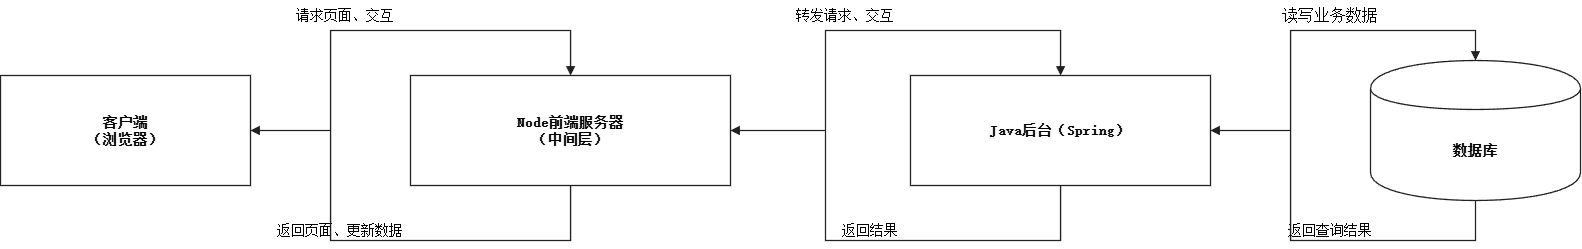

The diagram above was exported from draw.io. Its source (the exported page's mxGraphModel, read from the mxfile embedded in the PNG):
<mxGraphModel dx="1583" dy="1091" grid="1" gridSize="10" guides="1" tooltips="1" connect="1" arrows="1" fold="1" page="1" pageScale="1" pageWidth="1800" pageHeight="820" math="0" shadow="0">
  <root>
    <mxCell id="0" />
    <mxCell id="1" parent="0" />
    <mxCell id="c1" parent="1" style="rounded=0;whiteSpace=wrap;html=1;fillColor=#ffffff;strokeColor=#222222;fontFamily=宋体;fontSize=14;fontStyle=1;fontColor=#000000;strokeWidth=1.3;" value="客户端&lt;br&gt;（浏览器）" vertex="1">
      <mxGeometry height="110" width="250" x="120" y="330" as="geometry" />
    </mxCell>
    <mxCell id="c2" parent="1" style="rounded=0;whiteSpace=wrap;html=1;fillColor=#ffffff;strokeColor=#222222;fontFamily=宋体;fontSize=14;fontStyle=1;fontColor=#000000;strokeWidth=1.3;" value="Node前端服务器&lt;br&gt;（中间层）" vertex="1">
      <mxGeometry height="110" width="320" x="530" y="330" as="geometry" />
    </mxCell>
    <mxCell id="c3" parent="1" style="rounded=0;whiteSpace=wrap;html=1;fillColor=#ffffff;strokeColor=#222222;fontFamily=宋体;fontSize=14;fontStyle=1;fontColor=#000000;strokeWidth=1.3;" value="Java后台（Spring）" vertex="1">
      <mxGeometry height="110" width="300" x="1030" y="330" as="geometry" />
    </mxCell>
    <mxCell id="c4" parent="1" style="shape=cylinder;whiteSpace=wrap;html=1;boundedLbl=1;fillColor=#ffffff;strokeColor=#222222;fontFamily=宋体;fontSize=14;fontStyle=1;fontColor=#000000;strokeWidth=1.3;" value="数据库" vertex="1">
      <mxGeometry height="140" width="210" x="1490" y="315" as="geometry" />
    </mxCell>
    <mxCell id="t1" parent="1" style="text;html=1;strokeColor=none;fillColor=none;whiteSpace=wrap;fontFamily=宋体;fontSize=14;fontColor=#000000;align=center;verticalAlign=middle;strokeWidth=1.3;" value="请求页面、交互" vertex="1">
      <mxGeometry height="30" width="170" x="380" y="255" as="geometry" />
    </mxCell>
    <mxCell id="t2" parent="1" style="text;html=1;strokeColor=none;fillColor=none;whiteSpace=wrap;fontFamily=宋体;fontSize=14;fontColor=#000000;align=center;verticalAlign=middle;strokeWidth=1.3;" value="返回页面、更新数据" vertex="1">
      <mxGeometry height="30" width="190" x="365" y="470" as="geometry" />
    </mxCell>
    <mxCell id="t3" parent="1" style="text;html=1;strokeColor=none;fillColor=none;whiteSpace=wrap;fontFamily=宋体;fontSize=14;fontColor=#000000;align=center;verticalAlign=middle;strokeWidth=1.3;" value="转发请求、交互" vertex="1">
      <mxGeometry height="30" width="170" x="880" y="255" as="geometry" />
    </mxCell>
    <mxCell id="t4" parent="1" style="text;html=1;strokeColor=none;fillColor=none;whiteSpace=wrap;fontFamily=宋体;fontSize=14;fontColor=#000000;align=center;verticalAlign=middle;strokeWidth=1.3;" value="返回结果" vertex="1">
      <mxGeometry height="30" width="110" x="935" y="470" as="geometry" />
    </mxCell>
    <mxCell id="t5" parent="1" style="text;html=1;strokeColor=none;fillColor=none;whiteSpace=wrap;fontFamily=宋体;fontSize=16;fontColor=#000000;align=center;verticalAlign=middle;strokeWidth=1.3;" value="读写业务数据" vertex="1">
      <mxGeometry height="30" width="170" x="1365" y="255" as="geometry" />
    </mxCell>
    <mxCell id="t6" parent="1" style="text;html=1;strokeColor=none;fillColor=none;whiteSpace=wrap;fontFamily=宋体;fontSize=14;fontColor=#000000;align=center;verticalAlign=middle;strokeWidth=1.3;" value="返回查询结果" vertex="1">
      <mxGeometry height="30" width="170" x="1365" y="470" as="geometry" />
    </mxCell>
    <mxCell id="e1" edge="1" parent="1" source="c1" style="edgeStyle=orthogonalEdgeStyle;rounded=0;orthogonalLoop=1;jettySize=auto;html=1;endArrow=block;endFill=1;strokeColor=#222222;fontFamily=宋体;fontColor=#000000;strokeWidth=1.3;whiteSpace=wrap;" target="c2" value="">
      <mxGeometry relative="1" as="geometry">
        <Array as="points">
          <mxPoint x="450" y="285" />
          <mxPoint x="690" y="285" />
        </Array>
      </mxGeometry>
    </mxCell>
    <mxCell id="e2" edge="1" parent="1" source="c2" style="edgeStyle=orthogonalEdgeStyle;rounded=0;orthogonalLoop=1;jettySize=auto;html=1;endArrow=block;endFill=1;strokeColor=#222222;fontFamily=宋体;fontColor=#000000;strokeWidth=1.3;whiteSpace=wrap;" target="c1" value="">
      <mxGeometry relative="1" as="geometry">
        <Array as="points">
          <mxPoint x="690" y="495" />
          <mxPoint x="450" y="495" />
        </Array>
      </mxGeometry>
    </mxCell>
    <mxCell id="e3" edge="1" parent="1" source="c2" style="edgeStyle=orthogonalEdgeStyle;rounded=0;orthogonalLoop=1;jettySize=auto;html=1;endArrow=block;endFill=1;strokeColor=#222222;fontFamily=宋体;fontColor=#000000;strokeWidth=1.3;whiteSpace=wrap;" target="c3" value="">
      <mxGeometry relative="1" as="geometry">
        <Array as="points">
          <mxPoint x="945" y="285" />
          <mxPoint x="1180" y="285" />
        </Array>
      </mxGeometry>
    </mxCell>
    <mxCell id="e4" edge="1" parent="1" source="c3" style="edgeStyle=orthogonalEdgeStyle;rounded=0;orthogonalLoop=1;jettySize=auto;html=1;endArrow=block;endFill=1;strokeColor=#222222;fontFamily=宋体;fontColor=#000000;strokeWidth=1.3;whiteSpace=wrap;" target="c2" value="">
      <mxGeometry relative="1" as="geometry">
        <Array as="points">
          <mxPoint x="1180" y="495" />
          <mxPoint x="945" y="495" />
        </Array>
      </mxGeometry>
    </mxCell>
    <mxCell id="e5" edge="1" parent="1" source="c3" style="edgeStyle=orthogonalEdgeStyle;rounded=0;orthogonalLoop=1;jettySize=auto;html=1;endArrow=block;endFill=1;strokeColor=#222222;fontFamily=宋体;fontColor=#000000;strokeWidth=1.3;whiteSpace=wrap;" target="c4" value="">
      <mxGeometry relative="1" as="geometry">
        <Array as="points">
          <mxPoint x="1410" y="285" />
          <mxPoint x="1595" y="285" />
        </Array>
      </mxGeometry>
    </mxCell>
    <mxCell id="e6" edge="1" parent="1" source="c4" style="edgeStyle=orthogonalEdgeStyle;rounded=0;orthogonalLoop=1;jettySize=auto;html=1;endArrow=block;endFill=1;strokeColor=#222222;fontFamily=宋体;fontColor=#000000;strokeWidth=1.3;whiteSpace=wrap;" target="c3" value="">
      <mxGeometry relative="1" as="geometry">
        <Array as="points">
          <mxPoint x="1595" y="495" />
          <mxPoint x="1410" y="495" />
        </Array>
      </mxGeometry>
    </mxCell>
  </root>
</mxGraphModel>